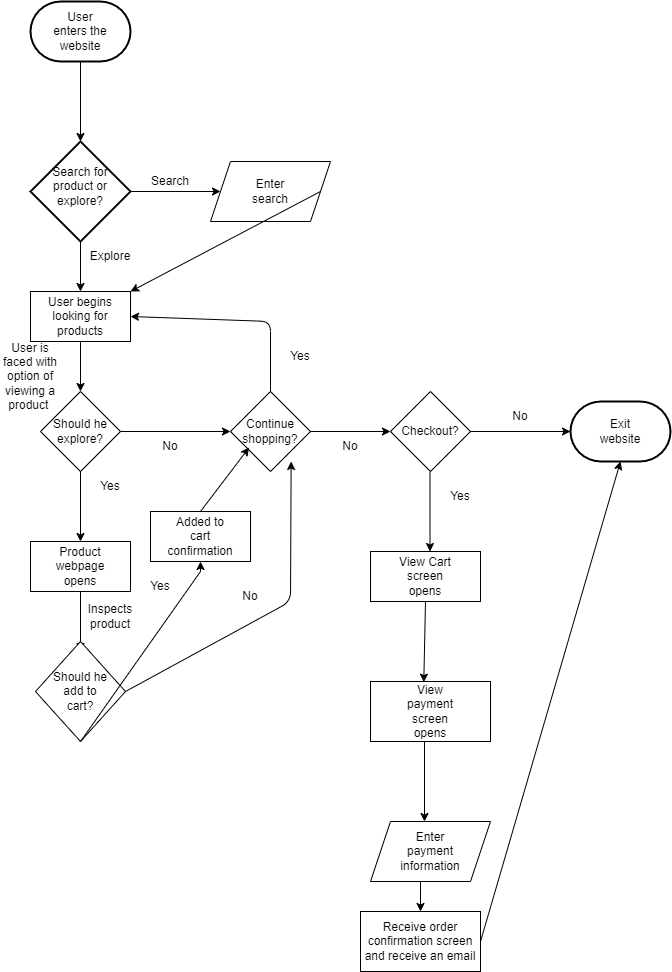

The diagram above was exported from draw.io. Its source (the exported page's mxGraphModel, read from the mxfile embedded in the PNG):
<mxGraphModel dx="746" dy="419" grid="1" gridSize="10" guides="1" tooltips="1" connect="1" arrows="1" fold="1" page="1" pageScale="1" pageWidth="850" pageHeight="1100" math="0" shadow="0">
  <root>
    <mxCell id="0" />
    <mxCell id="1" parent="0" />
    <mxCell id="2" value="" style="strokeWidth=2;html=1;shape=mxgraph.flowchart.terminator;whiteSpace=wrap;" vertex="1" parent="1">
      <mxGeometry x="30" y="40" width="100" height="60" as="geometry" />
    </mxCell>
    <mxCell id="5" style="edgeStyle=none;html=1;" edge="1" parent="1">
      <mxGeometry relative="1" as="geometry">
        <mxPoint x="80" y="180" as="targetPoint" />
        <mxPoint x="80" y="100" as="sourcePoint" />
      </mxGeometry>
    </mxCell>
    <mxCell id="3" value="User enters the website" style="text;html=1;strokeColor=none;fillColor=none;align=center;verticalAlign=middle;whiteSpace=wrap;rounded=0;" vertex="1" parent="1">
      <mxGeometry x="50" y="52.5" width="60" height="35" as="geometry" />
    </mxCell>
    <mxCell id="6" value="" style="strokeWidth=2;html=1;shape=mxgraph.flowchart.decision;whiteSpace=wrap;" vertex="1" parent="1">
      <mxGeometry x="30" y="180" width="100" height="100" as="geometry" />
    </mxCell>
    <mxCell id="8" style="edgeStyle=none;html=1;" edge="1" parent="1" target="9">
      <mxGeometry relative="1" as="geometry">
        <mxPoint x="210" y="230" as="targetPoint" />
        <mxPoint x="130" y="230" as="sourcePoint" />
      </mxGeometry>
    </mxCell>
    <mxCell id="12" style="edgeStyle=none;html=1;" edge="1" parent="1" target="13">
      <mxGeometry relative="1" as="geometry">
        <mxPoint x="80" y="340" as="targetPoint" />
        <mxPoint x="80" y="280" as="sourcePoint" />
      </mxGeometry>
    </mxCell>
    <mxCell id="7" value="Search for product or explore?" style="text;html=1;strokeColor=none;fillColor=none;align=center;verticalAlign=middle;whiteSpace=wrap;rounded=0;" vertex="1" parent="1">
      <mxGeometry x="50" y="210" width="60" height="30" as="geometry" />
    </mxCell>
    <mxCell id="9" value="" style="shape=parallelogram;perimeter=parallelogramPerimeter;whiteSpace=wrap;html=1;fixedSize=1;" vertex="1" parent="1">
      <mxGeometry x="210" y="200" width="120" height="60" as="geometry" />
    </mxCell>
    <mxCell id="10" value="Enter search" style="text;html=1;strokeColor=none;fillColor=none;align=center;verticalAlign=middle;whiteSpace=wrap;rounded=0;" vertex="1" parent="1">
      <mxGeometry x="240" y="215" width="60" height="30" as="geometry" />
    </mxCell>
    <mxCell id="11" value="Search" style="text;html=1;strokeColor=none;fillColor=none;align=center;verticalAlign=middle;whiteSpace=wrap;rounded=0;" vertex="1" parent="1">
      <mxGeometry x="140" y="210" width="60" height="20" as="geometry" />
    </mxCell>
    <mxCell id="17" style="edgeStyle=none;html=1;" edge="1" parent="1" source="13">
      <mxGeometry relative="1" as="geometry">
        <mxPoint x="80" y="430" as="targetPoint" />
      </mxGeometry>
    </mxCell>
    <mxCell id="13" value="" style="html=1;dashed=0;whitespace=wrap;" vertex="1" parent="1">
      <mxGeometry x="30" y="330" width="100" height="50" as="geometry" />
    </mxCell>
    <mxCell id="15" value="User begins looking for products" style="text;html=1;strokeColor=none;fillColor=none;align=center;verticalAlign=middle;whiteSpace=wrap;rounded=0;" vertex="1" parent="1">
      <mxGeometry x="40" y="340" width="80" height="30" as="geometry" />
    </mxCell>
    <mxCell id="16" value="Explore" style="text;html=1;strokeColor=none;fillColor=none;align=center;verticalAlign=middle;whiteSpace=wrap;rounded=0;" vertex="1" parent="1">
      <mxGeometry x="80" y="280" width="60" height="30" as="geometry" />
    </mxCell>
    <mxCell id="19" value="User is faced with option of viewing a product&amp;nbsp;" style="text;html=1;strokeColor=none;fillColor=none;align=center;verticalAlign=middle;whiteSpace=wrap;rounded=0;" vertex="1" parent="1">
      <mxGeometry y="410" width="60" height="10" as="geometry" />
    </mxCell>
    <mxCell id="21" value="" style="rhombus;whiteSpace=wrap;html=1;" vertex="1" parent="1">
      <mxGeometry x="40" y="430" width="80" height="80" as="geometry" />
    </mxCell>
    <mxCell id="22" value="Should he explore?" style="text;html=1;strokeColor=none;fillColor=none;align=center;verticalAlign=middle;whiteSpace=wrap;rounded=0;" vertex="1" parent="1">
      <mxGeometry x="50" y="455" width="60" height="30" as="geometry" />
    </mxCell>
    <mxCell id="23" value="" style="endArrow=classic;html=1;" edge="1" parent="1">
      <mxGeometry width="50" height="50" relative="1" as="geometry">
        <mxPoint x="120" y="470" as="sourcePoint" />
        <mxPoint x="230" y="470" as="targetPoint" />
      </mxGeometry>
    </mxCell>
    <mxCell id="26" value="No" style="text;html=1;strokeColor=none;fillColor=none;align=center;verticalAlign=middle;whiteSpace=wrap;rounded=0;" vertex="1" parent="1">
      <mxGeometry x="140" y="470" width="60" height="30" as="geometry" />
    </mxCell>
    <mxCell id="27" value="" style="endArrow=classic;html=1;" edge="1" parent="1">
      <mxGeometry width="50" height="50" relative="1" as="geometry">
        <mxPoint x="80" y="510" as="sourcePoint" />
        <mxPoint x="80" y="580" as="targetPoint" />
      </mxGeometry>
    </mxCell>
    <mxCell id="28" value="Yes" style="text;html=1;strokeColor=none;fillColor=none;align=center;verticalAlign=middle;whiteSpace=wrap;rounded=0;" vertex="1" parent="1">
      <mxGeometry x="80" y="510" width="60" height="30" as="geometry" />
    </mxCell>
    <mxCell id="29" value="" style="html=1;dashed=0;whitespace=wrap;" vertex="1" parent="1">
      <mxGeometry x="30" y="580" width="100" height="50" as="geometry" />
    </mxCell>
    <mxCell id="30" value="Product webpage opens" style="text;html=1;strokeColor=none;fillColor=none;align=center;verticalAlign=middle;whiteSpace=wrap;rounded=0;" vertex="1" parent="1">
      <mxGeometry x="50" y="590" width="60" height="30" as="geometry" />
    </mxCell>
    <mxCell id="31" value="" style="endArrow=classic;html=1;" edge="1" parent="1">
      <mxGeometry width="50" height="50" relative="1" as="geometry">
        <mxPoint x="80" y="630" as="sourcePoint" />
        <mxPoint x="80" y="690" as="targetPoint" />
      </mxGeometry>
    </mxCell>
    <mxCell id="33" value="Inspects product" style="text;html=1;strokeColor=none;fillColor=none;align=center;verticalAlign=middle;whiteSpace=wrap;rounded=0;" vertex="1" parent="1">
      <mxGeometry x="80" y="640" width="60" height="30" as="geometry" />
    </mxCell>
    <mxCell id="34" value="" style="rhombus;whiteSpace=wrap;html=1;" vertex="1" parent="1">
      <mxGeometry x="230" y="430" width="80" height="80" as="geometry" />
    </mxCell>
    <mxCell id="35" value="Continue shopping?" style="text;html=1;strokeColor=none;fillColor=none;align=center;verticalAlign=middle;whiteSpace=wrap;rounded=0;" vertex="1" parent="1">
      <mxGeometry x="240" y="455" width="60" height="30" as="geometry" />
    </mxCell>
    <mxCell id="36" value="" style="endArrow=classic;html=1;entryX=1;entryY=0.5;entryDx=0;entryDy=0;" edge="1" parent="1" target="13">
      <mxGeometry width="50" height="50" relative="1" as="geometry">
        <mxPoint x="270" y="430" as="sourcePoint" />
        <mxPoint x="320" y="380" as="targetPoint" />
        <Array as="points">
          <mxPoint x="270" y="360" />
        </Array>
      </mxGeometry>
    </mxCell>
    <mxCell id="37" value="Yes" style="text;html=1;strokeColor=none;fillColor=none;align=center;verticalAlign=middle;whiteSpace=wrap;rounded=0;" vertex="1" parent="1">
      <mxGeometry x="270" y="380" width="60" height="30" as="geometry" />
    </mxCell>
    <mxCell id="38" value="" style="endArrow=classic;html=1;" edge="1" parent="1">
      <mxGeometry width="50" height="50" relative="1" as="geometry">
        <mxPoint x="310" y="470" as="sourcePoint" />
        <mxPoint x="390" y="470" as="targetPoint" />
      </mxGeometry>
    </mxCell>
    <mxCell id="40" value="No" style="text;html=1;strokeColor=none;fillColor=none;align=center;verticalAlign=middle;whiteSpace=wrap;rounded=0;" vertex="1" parent="1">
      <mxGeometry x="320" y="470" width="60" height="30" as="geometry" />
    </mxCell>
    <mxCell id="44" value="" style="strokeWidth=2;html=1;shape=mxgraph.flowchart.terminator;whiteSpace=wrap;" vertex="1" parent="1">
      <mxGeometry x="570" y="440" width="100" height="60" as="geometry" />
    </mxCell>
    <mxCell id="45" value="Exit website" style="text;html=1;strokeColor=none;fillColor=none;align=center;verticalAlign=middle;whiteSpace=wrap;rounded=0;" vertex="1" parent="1">
      <mxGeometry x="590" y="455" width="60" height="30" as="geometry" />
    </mxCell>
    <mxCell id="48" style="edgeStyle=none;html=1;entryX=1.167;entryY=-0.333;entryDx=0;entryDy=0;startArrow=none;entryPerimeter=0;" edge="1" parent="1" target="49">
      <mxGeometry relative="1" as="geometry">
        <mxPoint x="80" y="840" as="targetPoint" />
        <mxPoint x="200" y="610" as="sourcePoint" />
      </mxGeometry>
    </mxCell>
    <mxCell id="46" value="" style="rhombus;whiteSpace=wrap;html=1;" vertex="1" parent="1">
      <mxGeometry x="35" y="680" width="90" height="100" as="geometry" />
    </mxCell>
    <mxCell id="47" value="Should he add to cart?" style="text;html=1;strokeColor=none;fillColor=none;align=center;verticalAlign=middle;whiteSpace=wrap;rounded=0;" vertex="1" parent="1">
      <mxGeometry x="50" y="715" width="60" height="30" as="geometry" />
    </mxCell>
    <mxCell id="50" value="" style="rhombus;whiteSpace=wrap;html=1;" vertex="1" parent="1">
      <mxGeometry x="390" y="430" width="80" height="80" as="geometry" />
    </mxCell>
    <mxCell id="51" value="Checkout?" style="text;html=1;strokeColor=none;fillColor=none;align=center;verticalAlign=middle;whiteSpace=wrap;rounded=0;" vertex="1" parent="1">
      <mxGeometry x="400" y="455" width="60" height="30" as="geometry" />
    </mxCell>
    <mxCell id="52" value="" style="endArrow=classic;html=1;entryX=0;entryY=0.5;entryDx=0;entryDy=0;entryPerimeter=0;" edge="1" parent="1" target="44">
      <mxGeometry width="50" height="50" relative="1" as="geometry">
        <mxPoint x="470" y="470" as="sourcePoint" />
        <mxPoint x="520" y="420" as="targetPoint" />
      </mxGeometry>
    </mxCell>
    <mxCell id="53" value="No" style="text;html=1;strokeColor=none;fillColor=none;align=center;verticalAlign=middle;whiteSpace=wrap;rounded=0;" vertex="1" parent="1">
      <mxGeometry x="490" y="440" width="60" height="30" as="geometry" />
    </mxCell>
    <mxCell id="55" value="" style="endArrow=classic;html=1;" edge="1" parent="1">
      <mxGeometry width="50" height="50" relative="1" as="geometry">
        <mxPoint x="429.5" y="510" as="sourcePoint" />
        <mxPoint x="429.5" y="590" as="targetPoint" />
      </mxGeometry>
    </mxCell>
    <mxCell id="57" value="Yes" style="text;html=1;strokeColor=none;fillColor=none;align=center;verticalAlign=middle;whiteSpace=wrap;rounded=0;" vertex="1" parent="1">
      <mxGeometry x="430" y="520" width="60" height="30" as="geometry" />
    </mxCell>
    <mxCell id="58" value="" style="rounded=0;whiteSpace=wrap;html=1;" vertex="1" parent="1">
      <mxGeometry x="370" y="590" width="110" height="50" as="geometry" />
    </mxCell>
    <mxCell id="59" value="View Cart screen opens" style="text;html=1;strokeColor=none;fillColor=none;align=center;verticalAlign=middle;whiteSpace=wrap;rounded=0;" vertex="1" parent="1">
      <mxGeometry x="395" y="600" width="60" height="30" as="geometry" />
    </mxCell>
    <mxCell id="60" value="" style="edgeStyle=none;html=1;exitX=0.5;exitY=1;exitDx=0;exitDy=0;endArrow=none;" edge="1" parent="1" source="46">
      <mxGeometry relative="1" as="geometry">
        <mxPoint x="200" y="610" as="targetPoint" />
        <mxPoint x="80" y="780" as="sourcePoint" />
      </mxGeometry>
    </mxCell>
    <mxCell id="49" value="Yes" style="text;html=1;strokeColor=none;fillColor=none;align=center;verticalAlign=middle;whiteSpace=wrap;rounded=0;" vertex="1" parent="1">
      <mxGeometry x="130" y="610" width="60" height="30" as="geometry" />
    </mxCell>
    <mxCell id="61" value="" style="endArrow=classic;html=1;entryX=0.758;entryY=0.875;entryDx=0;entryDy=0;entryPerimeter=0;" edge="1" parent="1" target="34">
      <mxGeometry width="50" height="50" relative="1" as="geometry">
        <mxPoint x="125" y="730" as="sourcePoint" />
        <mxPoint x="320" y="520" as="targetPoint" />
        <Array as="points">
          <mxPoint x="290" y="640" />
        </Array>
      </mxGeometry>
    </mxCell>
    <mxCell id="62" value="No" style="text;html=1;strokeColor=none;fillColor=none;align=center;verticalAlign=middle;whiteSpace=wrap;rounded=0;" vertex="1" parent="1">
      <mxGeometry x="220" y="620" width="60" height="30" as="geometry" />
    </mxCell>
    <mxCell id="63" value="" style="rounded=0;whiteSpace=wrap;html=1;" vertex="1" parent="1">
      <mxGeometry x="370" y="720" width="120" height="60" as="geometry" />
    </mxCell>
    <mxCell id="64" value="" style="endArrow=classic;html=1;entryX=0.444;entryY=0.011;entryDx=0;entryDy=0;entryPerimeter=0;" edge="1" parent="1" target="63">
      <mxGeometry width="50" height="50" relative="1" as="geometry">
        <mxPoint x="425" y="640" as="sourcePoint" />
        <mxPoint x="475" y="590" as="targetPoint" />
      </mxGeometry>
    </mxCell>
    <mxCell id="65" value="View payment screen opens" style="text;html=1;strokeColor=none;fillColor=none;align=center;verticalAlign=middle;whiteSpace=wrap;rounded=0;" vertex="1" parent="1">
      <mxGeometry x="400" y="735" width="60" height="30" as="geometry" />
    </mxCell>
    <mxCell id="66" value="" style="endArrow=classic;html=1;" edge="1" parent="1">
      <mxGeometry width="50" height="50" relative="1" as="geometry">
        <mxPoint x="424" y="780" as="sourcePoint" />
        <mxPoint x="424" y="860" as="targetPoint" />
      </mxGeometry>
    </mxCell>
    <mxCell id="68" value="" style="shape=parallelogram;perimeter=parallelogramPerimeter;whiteSpace=wrap;html=1;fixedSize=1;" vertex="1" parent="1">
      <mxGeometry x="370" y="860" width="120" height="60" as="geometry" />
    </mxCell>
    <mxCell id="69" value="Enter payment information" style="text;html=1;strokeColor=none;fillColor=none;align=center;verticalAlign=middle;whiteSpace=wrap;rounded=0;" vertex="1" parent="1">
      <mxGeometry x="400" y="875" width="60" height="30" as="geometry" />
    </mxCell>
    <mxCell id="70" value="" style="rounded=0;whiteSpace=wrap;html=1;" vertex="1" parent="1">
      <mxGeometry x="150" y="550" width="100" height="50" as="geometry" />
    </mxCell>
    <mxCell id="71" value="Added to cart confirmation" style="text;html=1;strokeColor=none;fillColor=none;align=center;verticalAlign=middle;whiteSpace=wrap;rounded=0;" vertex="1" parent="1">
      <mxGeometry x="170" y="560" width="60" height="30" as="geometry" />
    </mxCell>
    <mxCell id="72" value="" style="endArrow=classic;html=1;entryX=0.144;entryY=1.033;entryDx=0;entryDy=0;entryPerimeter=0;" edge="1" parent="1" target="35">
      <mxGeometry width="50" height="50" relative="1" as="geometry">
        <mxPoint x="200" y="550" as="sourcePoint" />
        <mxPoint x="250" y="500" as="targetPoint" />
      </mxGeometry>
    </mxCell>
    <mxCell id="73" value="" style="endArrow=classic;html=1;" edge="1" parent="1" target="74">
      <mxGeometry width="50" height="50" relative="1" as="geometry">
        <mxPoint x="420" y="920" as="sourcePoint" />
        <mxPoint x="420" y="980" as="targetPoint" />
      </mxGeometry>
    </mxCell>
    <mxCell id="74" value="Receive order confirmation screen and receive an email" style="rounded=0;whiteSpace=wrap;html=1;" vertex="1" parent="1">
      <mxGeometry x="360" y="950" width="120" height="60" as="geometry" />
    </mxCell>
    <mxCell id="75" value="" style="endArrow=classic;html=1;entryX=0.5;entryY=1;entryDx=0;entryDy=0;entryPerimeter=0;" edge="1" parent="1" target="44">
      <mxGeometry width="50" height="50" relative="1" as="geometry">
        <mxPoint x="480" y="980" as="sourcePoint" />
        <mxPoint x="590" y="610" as="targetPoint" />
      </mxGeometry>
    </mxCell>
    <mxCell id="76" value="" style="endArrow=classic;html=1;entryX=1;entryY=0;entryDx=0;entryDy=0;" edge="1" parent="1" target="13">
      <mxGeometry width="50" height="50" relative="1" as="geometry">
        <mxPoint x="320" y="230" as="sourcePoint" />
        <mxPoint x="400" y="230" as="targetPoint" />
      </mxGeometry>
    </mxCell>
  </root>
</mxGraphModel>